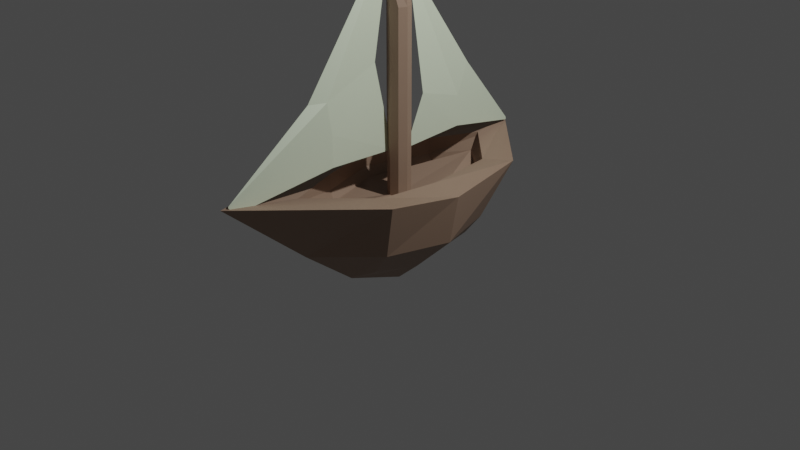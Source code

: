 # Source: BARCO.blend  (saved by Blender 3.4.6; exported with 4.5.12 LTS)
import bpy
from mathutils import Matrix  # noqa: F401  (used for matrix-valued properties, if any)

bpy.ops.wm.read_factory_settings(use_empty=True)
scene = bpy.context.scene
scene.name = 'Scene'

# ---- collections
col_collection = bpy.data.collections.new('Collection'); scene.collection.children.link(col_collection)

# ---- materials (node trees are filled in below, after node groups)
mat_barco = bpy.data.materials.new('BARCO')
mat_barco.use_transparent_shadow = False
mat_vela = bpy.data.materials.new('VELA')
mat_vela.alpha_threshold = 0.0
mat_vela.use_transparent_shadow = False
mat_vela.roughness = 0.5
mat_vela.line_color = (0.0, 0.0, 0.0, 1.0)

# ---- material node trees
mat_barco.use_nodes = True; mat_barco.node_tree.nodes.clear()
_N = mat_barco.node_tree.nodes; _L = mat_barco.node_tree.links
n0 = _N.new('ShaderNodeBsdfPrincipled'); n0.name = 'Principled BSDF'; n0.location = (10, 300)
n0.distribution = 'GGX'
n0.subsurface_method = 'RANDOM_WALK_SKIN'
n0.inputs[0].default_value = (0.3236, 0.2165, 0.1544, 1.0)
n0.inputs[3].default_value = 1.45
n0.inputs[27].default_value = (0.0, 0.0, 0.0, 1.0)
n0.inputs[28].default_value = 1.0
n1 = _N.new('ShaderNodeOutputMaterial'); n1.name = 'Material Output'; n1.location = (300, 300)
_L.new(n0.outputs[0], n1.inputs[0])
n1.is_active_output = True
mat_vela.use_nodes = True; mat_vela.node_tree.nodes.clear()
_N = mat_vela.node_tree.nodes; _L = mat_vela.node_tree.links
n0 = _N.new('ShaderNodeOutputMaterial'); n0.name = 'Material Output'; n0.location = (300, 300)
n1 = _N.new('ShaderNodeBsdfPrincipled'); n1.name = 'Principled BSDF'; n1.location = (10, 300)
n1.distribution = 'GGX'
n1.subsurface_method = 'RANDOM_WALK_SKIN'
n1.inputs[0].default_value = (0.7106, 0.8, 0.6114, 1.0)
n1.inputs[3].default_value = 1.45
n1.inputs[27].default_value = (0.0, 0.0, 0.0, 1.0)
n1.inputs[28].default_value = 1.0
_L.new(n1.outputs[0], n0.inputs[0])
n0.is_active_output = True

# ---- world
world_world = bpy.data.worlds.new('World'); scene.world = world_world
world_world.use_nodes = True; world_world.node_tree.nodes.clear()
_N = world_world.node_tree.nodes; _L = world_world.node_tree.links
n0 = _N.new('ShaderNodeOutputWorld'); n0.name = 'World Output'; n0.location = (300, 300)
n1 = _N.new('ShaderNodeBackground'); n1.name = 'Background'; n1.location = (10, 300)
n1.inputs[0].default_value = (0.05088, 0.05088, 0.05088, 1.0)
_L.new(n1.outputs[0], n0.inputs[0])
n0.is_active_output = True
world_world.color = (0.05088, 0.05088, 0.05088)
world_world.use_sun_shadow = False
world_world.sun_shadow_jitter_overblur = 0.0

# ---- cameras
cam_camera = bpy.data.cameras.new('Camera')
cam_camera.clip_end = 100.0
cam_camera.ortho_scale = 7.314

# ---- lights
light_light = bpy.data.lights.new('Light', 'POINT')
light_light.transmission_factor = 0.0
light_light.energy = 1000.0
light_light.shadow_soft_size = 0.1
light_light.shadow_maximum_resolution = 0.006
light_light.use_absolute_resolution = True

# ---- meshes
me_cube = bpy.data.meshes.new('Cube')
me_cube.from_pydata([(0.3828, 0.7968, 0.5438), (0.2142, 0.7549, -0.3318), (0.3828, -0.5738, 0.5438), (0.2142, -0.5319, -0.3318), (-0.3828, 0.7968, 0.5438), (-0.2142, 0.7549, -0.3318), (-0.3828, -0.5738, 0.5438), (-0.2142, -0.5319, -0.3318), (0.0, 0.8714, -0.4414), (0.2611, -0.000199, -0.4414), (-0.2611, -0.000199, -0.4414), (-0.5209, -0.6484, 0.0), (0.5209, -0.6484, 0.0), (0.0, -0.6484, -0.4414), (-0.5209, 0.8714, 0.0), (-0.3216, 0.7919, 0.268), (0.5209, 0.648, 0.0), (0.3216, 0.7919, 0.268), (0.0, -1.21, 0.0), (0.0, -0.000199, -0.6713), (0.0, 1.131, 0.0), (0.0, -2.124, 0.7899), (0.5037, -0.0001956, 0.5663), (-0.5037, -0.0001956, 0.5663), (0.0, 1.551, 0.6918), (-0.7174, -0.0001956, 0.0), (0.7174, -0.0001956, 0.0), (0.6716, -0.7144, 0.5752), (0.8188, -0.0001956, 0.5205), (0.6716, 0.9374, 0.5752), (-0.6716, -0.7144, 0.5752), (-0.8188, -0.0001956, 0.5205), (0.3829, -0.5738, 0.369), (0.5037, -0.0001956, 0.4188), (0.3829, 0.7968, 0.369), (-0.6716, 0.9374, 0.5752), (-0.3829, -0.5738, 0.369), (0.3216, -0.5787, 0.268), (0.4424, -0.005131, 0.3178), (-0.5037, -0.0001956, 0.4188), (-0.3829, 0.7968, 0.369), (-0.3216, -0.5787, 0.268), (-0.4424, -0.005131, 0.3178), (0.0, 1.134, 0.5947), (0.0, -1.271, 0.5947), (0.0, -1.271, 0.6355), (0.0, 1.134, 0.6355), (0.0, 1.032, 0.4575), (0.0, -1.158, 0.4575), (0.0, -0.005131, 0.2894)], [], [(49, 42, 41, 48), (22, 0, 34, 33), (36, 41, 42, 39), (47, 15, 42, 49), (45, 2, 32, 44), (26, 16, 29, 28), (21, 45, 6, 30), (25, 31, 35, 14), (7, 11, 25, 10), (10, 19, 13, 7), (10, 25, 14, 5), (14, 35, 24, 20), (45, 44, 36, 6), (18, 12, 27, 21), (13, 3, 12, 18), (23, 39, 40, 4), (12, 26, 28, 27), (16, 20, 24, 29), (4, 40, 43, 46), (3, 9, 26, 12), (18, 21, 30, 11), (6, 23, 31, 30), (1, 9, 19, 8), (23, 4, 35, 31), (5, 14, 20, 8), (1, 8, 20, 16), (21, 27, 2, 45), (6, 36, 39, 23), (39, 42, 15, 40), (44, 48, 41, 36), (9, 3, 13, 19), (2, 22, 33, 32), (44, 32, 37, 48), (33, 34, 17, 38), (9, 1, 16, 26), (2, 27, 28, 22), (22, 28, 29, 0), (11, 30, 31, 25), (49, 48, 37, 38), (47, 49, 38, 17), (32, 33, 38, 37), (40, 15, 47, 43), (5, 8, 19, 10), (4, 46, 24, 35), (0, 46, 43, 34), (34, 43, 47, 17), (0, 29, 24, 46), (13, 18, 11, 7)])
_uv = me_cube.uv_layers.new(name='UVMap')
_uv.uv.foreach_set('vector', [0.7593, 0.625, 0.8262, 0.6251, 0.8174, 0.6949, 0.7564, 0.7069, 0.8262, 0.6251, 0.8174, 0.5551, 0.8174, 0.5551, 0.8262, 0.6251, 0.8174, 0.6949, 0.8174, 0.6949, 0.8262, 0.6251, 0.8262, 0.6251, 0.7648, 0.5432, 0.8174, 0.5551, 0.8262, 0.6251, 0.7593, 0.625, 0.7448, 0.7092, 0.8174, 0.6949, 0.8174, 0.6949, 0.7447, 0.7092, 0.5, 0.125, 0.5, 0.25, 0.625, 0.25, 0.625, 0.125, 0.75, 0.75, 0.7448, 0.7092, 0.8174, 0.6949, 0.875, 0.75, 0.5, 0.125, 0.625, 0.125, 0.625, 0.25, 0.5, 0.25, 0.375, 0.0, 0.5, 0.0, 0.5, 0.125, 0.375, 0.125, 0.125, 0.625, 0.25, 0.625, 0.25, 0.75, 0.125, 0.75, 0.375, 0.125, 0.5, 0.125, 0.5, 0.25, 0.375, 0.25, 0.5, 0.25, 0.625, 0.25, 0.625, 0.375, 0.5, 0.375, 0.7448, 0.7092, 0.7447, 0.7092, 0.8174, 0.6949, 0.8174, 0.6949, 0.5, 0.875, 0.5, 1.0, 0.625, 1.0, 0.625, 0.875, 0.375, 0.875, 0.375, 1.0, 0.5, 1.0, 0.5, 0.875, 0.8262, 0.6251, 0.8262, 0.6251, 0.8174, 0.5551, 0.8174, 0.5551, 0.5, 0.0, 0.5, 0.125, 0.625, 0.125, 0.625, 0.0, 0.5, 0.25, 0.5, 0.375, 0.625, 0.375, 0.625, 0.25, 0.8174, 0.5551, 0.8174, 0.5551, 0.7547, 0.5409, 0.7547, 0.5409, 0.375, 0.0, 0.375, 0.125, 0.5, 0.125, 0.5, 0.0, 0.5, 0.875, 0.625, 0.875, 0.625, 1.0, 0.5, 1.0, 0.8174, 0.6949, 0.8262, 0.6251, 0.875, 0.625, 0.875, 0.75, 0.125, 0.5, 0.125, 0.625, 0.25, 0.625, 0.25, 0.5, 0.8262, 0.6251, 0.8174, 0.5551, 0.875, 0.5, 0.875, 0.625, 0.375, 0.25, 0.5, 0.25, 0.5, 0.375, 0.375, 0.375, 0.375, 0.25, 0.375, 0.375, 0.5, 0.375, 0.5, 0.25, 0.75, 0.75, 0.875, 0.75, 0.8174, 0.6949, 0.7448, 0.7092, 0.8174, 0.6949, 0.8174, 0.6949, 0.8262, 0.6251, 0.8262, 0.6251, 0.8262, 0.6251, 0.8262, 0.6251, 0.8174, 0.5551, 0.8174, 0.5551, 0.7447, 0.7092, 0.7564, 0.7069, 0.8174, 0.6949, 0.8174, 0.6949, 0.125, 0.625, 0.125, 0.75, 0.25, 0.75, 0.25, 0.625, 0.8174, 0.6949, 0.8262, 0.6251, 0.8262, 0.6251, 0.8174, 0.6949, 0.7447, 0.7092, 0.8174, 0.6949, 0.8174, 0.6949, 0.7564, 0.7069, 0.8262, 0.6251, 0.8174, 0.5551, 0.8174, 0.5551, 0.8262, 0.6251, 0.375, 0.125, 0.375, 0.25, 0.5, 0.25, 0.5, 0.125, 0.8174, 0.6949, 0.875, 0.75, 0.875, 0.625, 0.8262, 0.6251, 0.8262, 0.6251, 0.875, 0.625, 0.875, 0.5, 0.8174, 0.5551, 0.5, 0.0, 0.625, 0.0, 0.625, 0.125, 0.5, 0.125, 0.7593, 0.625, 0.7564, 0.7069, 0.8174, 0.6949, 0.8262, 0.6251, 0.7648, 0.5432, 0.7593, 0.625, 0.8262, 0.6251, 0.8174, 0.5551, 0.8174, 0.6949, 0.8262, 0.6251, 0.8262, 0.6251, 0.8174, 0.6949, 0.8174, 0.5551, 0.8174, 0.5551, 0.7648, 0.5432, 0.7547, 0.5409, 0.125, 0.5, 0.25, 0.5, 0.25, 0.625, 0.125, 0.625, 0.8174, 0.5551, 0.7547, 0.5409, 0.75, 0.5, 0.875, 0.5, 0.8174, 0.5551, 0.7547, 0.5409, 0.7547, 0.5409, 0.8174, 0.5551, 0.8174, 0.5551, 0.7547, 0.5409, 0.7648, 0.5432, 0.8174, 0.5551, 0.8174, 0.5551, 0.875, 0.5, 0.75, 0.5, 0.7547, 0.5409, 0.375, 0.875, 0.5, 0.875, 0.5, 1.0, 0.375, 1.0])
me_cube.materials.append(mat_barco)
me_cube.use_mirror_vertex_groups = False
me_cube.update()
me_cube_001 = bpy.data.meshes.new('Cube.001')
me_cube_001.from_pydata([(-0.08051, -0.08581, -1.046), (-0.08051, -0.08581, 1.356), (-0.08051, 0.08542, -1.046), (-0.08051, 0.08542, 1.356), (0.08051, -0.08581, -1.046), (0.08051, -0.08581, 1.046), (0.08051, 0.08542, -1.046), (0.08051, 0.08542, 1.046), (-0.1139, -0.0001956, -1.046), (-0.08209, -0.08749, -8.941e-08), (-0.1139, -0.0001956, 1.356), (-0.08209, 0.0871, -8.941e-08), (1.187e-08, 0.1209, -1.046), (1.863e-09, 0.1209, 1.356), (0.08209, 0.0871, -8.941e-08), (0.1139, -0.0001956, -1.046), (0.1139, -0.0001956, 1.046), (0.08209, -0.08749, -8.941e-08), (-7.916e-09, -0.1213, -1.046), (1.863e-09, -0.1213, 1.356), (-0.1161, -0.0001956, -8.941e-08), (5.355e-09, 0.1233, -8.941e-08), (0.1161, -0.0001956, -8.941e-08), (5.355e-09, -0.1236, -8.941e-08), (3.26e-09, -0.0001956, -1.583), (3.027e-09, -0.0001956, 1.893)], [], [(0, 9, 20, 8), (9, 1, 10, 20), (20, 10, 3, 11), (8, 20, 11, 2), (2, 11, 21, 12), (11, 3, 13, 21), (21, 13, 7, 14), (12, 21, 14, 6), (6, 14, 22, 15), (14, 7, 16, 22), (22, 16, 5, 17), (15, 22, 17, 4), (4, 17, 23, 18), (17, 5, 19, 23), (23, 19, 1, 9), (18, 23, 9, 0), (2, 12, 24, 8), (12, 6, 15, 24), (24, 15, 4, 18), (8, 24, 18, 0), (7, 13, 25, 16), (13, 3, 10, 25), (25, 10, 1, 19), (16, 25, 19, 5)])
_uv = me_cube_001.uv_layers.new(name='UVMap')
_uv.uv.foreach_set('vector', [0.375, 0.0, 0.5, 0.0, 0.5, 0.125, 0.375, 0.125, 0.5, 0.0, 0.625, 0.0, 0.625, 0.125, 0.5, 0.125, 0.5, 0.125, 0.625, 0.125, 0.625, 0.25, 0.5, 0.25, 0.375, 0.125, 0.5, 0.125, 0.5, 0.25, 0.375, 0.25, 0.375, 0.25, 0.5, 0.25, 0.5, 0.375, 0.375, 0.375, 0.5, 0.25, 0.625, 0.25, 0.625, 0.375, 0.5, 0.375, 0.5, 0.375, 0.625, 0.375, 0.625, 0.5, 0.5, 0.5, 0.375, 0.375, 0.5, 0.375, 0.5, 0.5, 0.375, 0.5, 0.375, 0.5, 0.5, 0.5, 0.5, 0.625, 0.375, 0.625, 0.5, 0.5, 0.625, 0.5, 0.625, 0.625, 0.5, 0.625, 0.5, 0.625, 0.625, 0.625, 0.625, 0.75, 0.5, 0.75, 0.375, 0.625, 0.5, 0.625, 0.5, 0.75, 0.375, 0.75, 0.375, 0.75, 0.5, 0.75, 0.5, 0.875, 0.375, 0.875, 0.5, 0.75, 0.625, 0.75, 0.625, 0.875, 0.5, 0.875, 0.5, 0.875, 0.625, 0.875, 0.625, 1.0, 0.5, 1.0, 0.375, 0.875, 0.5, 0.875, 0.5, 1.0, 0.375, 1.0, 0.125, 0.5, 0.25, 0.5, 0.25, 0.625, 0.125, 0.625, 0.25, 0.5, 0.375, 0.5, 0.375, 0.625, 0.25, 0.625, 0.25, 0.625, 0.375, 0.625, 0.375, 0.75, 0.25, 0.75, 0.125, 0.625, 0.25, 0.625, 0.25, 0.75, 0.125, 0.75, 0.625, 0.5, 0.75, 0.5, 0.75, 0.625, 0.625, 0.625, 0.75, 0.5, 0.875, 0.5, 0.875, 0.625, 0.75, 0.625, 0.75, 0.625, 0.875, 0.625, 0.875, 0.75, 0.75, 0.75, 0.625, 0.625, 0.75, 0.625, 0.75, 0.75, 0.625, 0.75])
me_cube_001.materials.append(mat_barco)
me_cube_001.update()
me_cube_002 = bpy.data.meshes.new('Cube.002')
me_cube_002.from_pydata([(0.006021, -1.976, -0.9575), (0.006021, -2.043, -0.8539), (-0.03248, -1.047, -0.8248), (-0.03248, -1.095, -0.172), (0.03248, -0.8728, -0.8248), (0.03248, -0.9214, -0.172), (-0.06652, -0.03581, -0.9063), (-0.06652, -0.03581, 1.287), (0.006021, -2.043, -0.8668), (-0.03248, -1.047, -0.4984), (-0.06652, -0.2495, 0.03546), (0.03248, -0.8728, -0.4984)], [], [(8, 1, 3, 9), (9, 3, 7, 10), (10, 7, 5, 11), (11, 5, 1, 8), (2, 6, 4, 0), (7, 3, 1, 5), (4, 11, 8, 0), (6, 10, 11, 4), (2, 9, 10, 6), (0, 8, 9, 2)])
_uv = me_cube_002.uv_layers.new(name='UVMap')
_uv.uv.foreach_set('vector', [0.5, 0.0, 0.625, 0.0, 0.625, 0.25, 0.5, 0.25, 0.5, 0.25, 0.625, 0.25, 0.625, 0.5, 0.5, 0.5, 0.5, 0.5, 0.625, 0.5, 0.625, 0.75, 0.5, 0.75, 0.5, 0.75, 0.625, 0.75, 0.625, 1.0, 0.5, 1.0, 0.125, 0.5, 0.375, 0.5, 0.375, 0.75, 0.125, 0.75, 0.625, 0.5, 0.875, 0.5, 0.875, 0.75, 0.625, 0.75, 0.375, 0.75, 0.5, 0.75, 0.5, 1.0, 0.375, 1.0, 0.375, 0.5, 0.5, 0.5, 0.5, 0.75, 0.375, 0.75, 0.375, 0.25, 0.5, 0.25, 0.5, 0.5, 0.375, 0.5, 0.375, 0.0, 0.5, 0.0, 0.5, 0.25, 0.375, 0.25])
me_cube_002.materials.append(mat_vela)
me_cube_002.update()
me_cube_003 = bpy.data.meshes.new('Cube.003')
me_cube_003.from_pydata([(-0.0001672, -1.499, -0.9575), (-0.0001672, -1.499, -0.9316), (-0.04052, -0.7424, -0.8248), (-0.0354, -0.8674, -0.172), (0.02411, -0.6011, -0.8248), (0.03224, -0.7997, -0.172), (-0.06644, -0.03525, -0.8706), (0.01789, -0.1211, 0.9491), (-0.0001672, -1.499, -0.9445), (-0.04052, -0.7424, -0.4984), (-0.06592, -0.2489, -0.3529), (0.03457, -0.8565, -0.4984)], [], [(8, 1, 3, 9), (9, 3, 7, 10), (10, 7, 5, 11), (11, 5, 1, 8), (2, 6, 4, 0), (7, 3, 1, 5), (4, 11, 8, 0), (6, 10, 11, 4), (2, 9, 10, 6), (0, 8, 9, 2)])
_uv = me_cube_003.uv_layers.new(name='UVMap')
_uv.uv.foreach_set('vector', [0.5, 0.0, 0.625, 0.0, 0.625, 0.25, 0.5, 0.25, 0.5, 0.25, 0.625, 0.25, 0.625, 0.5, 0.5, 0.5, 0.5, 0.5, 0.625, 0.5, 0.625, 0.75, 0.5, 0.75, 0.5, 0.75, 0.625, 0.75, 0.625, 1.0, 0.5, 1.0, 0.125, 0.5, 0.375, 0.5, 0.375, 0.75, 0.125, 0.75, 0.625, 0.5, 0.875, 0.5, 0.875, 0.75, 0.625, 0.75, 0.375, 0.75, 0.5, 0.75, 0.5, 1.0, 0.375, 1.0, 0.375, 0.5, 0.5, 0.5, 0.5, 0.75, 0.375, 0.75, 0.375, 0.25, 0.5, 0.25, 0.5, 0.5, 0.375, 0.5, 0.375, 0.0, 0.5, 0.0, 0.5, 0.25, 0.375, 0.25])
me_cube_003.materials.append(mat_vela)
me_cube_003.update()

# ---- objects
ob_cube = bpy.data.objects.new('Cube', me_cube)
ob_light = bpy.data.objects.new('Light', light_light)
ob_camera = bpy.data.objects.new('Camera', cam_camera)
ob_cube_001 = bpy.data.objects.new('Cube.001', me_cube_001)
ob_cube_002 = bpy.data.objects.new('Cube.002', me_cube_002)
ob_cube_003 = bpy.data.objects.new('Cube.003', me_cube_003)

# ---- transforms, parenting, visibility, modifiers, constraints
ob_cube.location = (0.0, 0.0, 0.0)
ob_cube.lock_rotations_4d = False
ob_cube.empty_display_type = 'ARROWS'
ob_cube.lineart.crease_threshold = 0.0
ob_light.location = (4.076, 1.005, 5.904)
ob_light.rotation_euler = (0.6503, 0.05522, 1.866)
ob_light.lock_rotations_4d = False
ob_light.empty_display_type = 'ARROWS'
ob_light.color = (0.0, 0.0, 0.0, 0.0)
ob_light.lineart.crease_threshold = 0.0
ob_camera.location = (7.359, -6.926, 4.958)
ob_camera.rotation_euler = (1.109, 0.0, 0.8149)
ob_camera.lock_rotations_4d = False
ob_camera.empty_display_type = 'ARROWS'
ob_camera.color = (0.0, 0.0, 0.0, 0.0)
ob_camera.display_type = 'WIRE'
ob_camera.lineart.crease_threshold = 0.0
ob_cube_001.location = (0.0, 0.0, 1.162)
ob_cube_002.location = (0.0, 0.0, 1.656)
ob_cube_003.location = (0.0, 0.0, 1.656)
ob_cube_003.rotation_euler = (0.0, -0.0, -3.182)

# ---- collection membership
col_collection.objects.link(ob_cube)
col_collection.objects.link(ob_light)
col_collection.objects.link(ob_camera)
col_collection.objects.link(ob_cube_001)
col_collection.objects.link(ob_cube_002)
col_collection.objects.link(ob_cube_003)

# ---- scene / render settings (as saved in the file)
scene.camera = ob_camera
scene.frame_start = 1; scene.frame_end = 250; scene.frame_set(1)
scene.render.engine = 'BLENDER_EEVEE_NEXT'
scene.cycles.sampling_pattern = 'TABULATED_SOBOL'
scene.cycles.use_light_tree = False
scene.view_settings.view_transform = 'Filmic'
bpy.context.view_layer.update()
